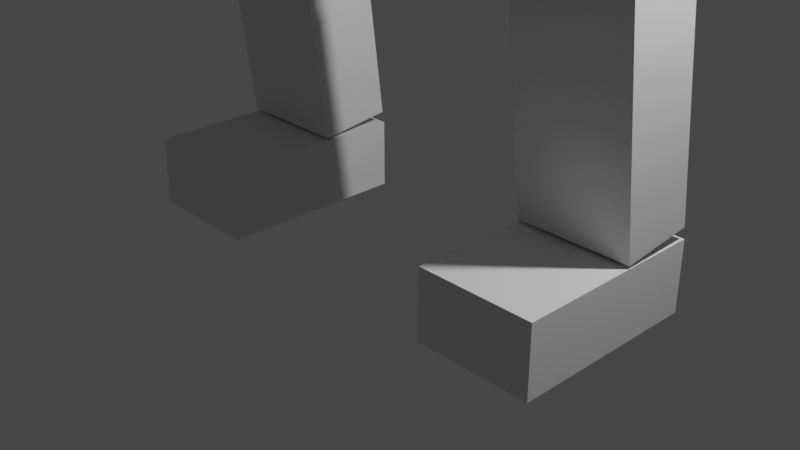 # Source: RiggingIntro.blend  (saved by Blender 3.6.11; exported with 4.5.12 LTS)
import bpy
from mathutils import Matrix  # noqa: F401  (used for matrix-valued properties, if any)

bpy.ops.wm.read_factory_settings(use_empty=True)
scene = bpy.context.scene
scene.name = 'Scene'

# ---- collections
col_collection = bpy.data.collections.new('Collection'); scene.collection.children.link(col_collection)
col_arms_and_legs = bpy.data.collections.new('arms and legs'); col_collection.children.link(col_arms_and_legs)

# ---- materials (node trees are filled in below, after node groups)
mat_material = bpy.data.materials.new('Material')
mat_material.alpha_threshold = 0.0
mat_material.use_transparent_shadow = False
mat_material.roughness = 0.5
mat_material.line_color = (0.0, 0.0, 0.0, 1.0)
mat_material_001 = bpy.data.materials.new('Material.001')
mat_material_001.alpha_threshold = 0.0
mat_material_001.use_transparent_shadow = False
mat_material_001.roughness = 0.5
mat_material_001.line_color = (0.0, 0.0, 0.0, 1.0)
mat_material_002 = bpy.data.materials.new('Material.002')
mat_material_002.alpha_threshold = 0.0
mat_material_002.use_transparent_shadow = False
mat_material_002.roughness = 0.5
mat_material_002.line_color = (0.0, 0.0, 0.0, 1.0)
mat_material_003 = bpy.data.materials.new('Material.003')
mat_material_003.alpha_threshold = 0.0
mat_material_003.use_transparent_shadow = False
mat_material_003.roughness = 0.5
mat_material_003.line_color = (0.0, 0.0, 0.0, 1.0)
mat_material_004 = bpy.data.materials.new('Material.004')
mat_material_004.alpha_threshold = 0.0
mat_material_004.use_transparent_shadow = False
mat_material_004.roughness = 0.5
mat_material_004.line_color = (0.0, 0.0, 0.0, 1.0)
mat_material_005 = bpy.data.materials.new('Material.005')
mat_material_005.alpha_threshold = 0.0
mat_material_005.use_transparent_shadow = False
mat_material_005.roughness = 0.5
mat_material_005.line_color = (0.0, 0.0, 0.0, 1.0)

# ---- material node trees
mat_material.use_nodes = True; mat_material.node_tree.nodes.clear()
_N = mat_material.node_tree.nodes; _L = mat_material.node_tree.links
n0 = _N.new('ShaderNodeOutputMaterial'); n0.name = 'Material Output'; n0.location = (300, 300)
n1 = _N.new('ShaderNodeBsdfPrincipled'); n1.name = 'Principled BSDF'; n1.location = (10, 300)
n1.distribution = 'GGX'
n1.subsurface_method = 'RANDOM_WALK_SKIN'
n1.inputs[3].default_value = 1.45
n1.inputs[27].default_value = (0.0, 0.0, 0.0, 1.0)
n1.inputs[28].default_value = 1.0
_L.new(n1.outputs[0], n0.inputs[0])
n0.is_active_output = True
mat_material_001.use_nodes = True; mat_material_001.node_tree.nodes.clear()
_N = mat_material_001.node_tree.nodes; _L = mat_material_001.node_tree.links
n0 = _N.new('ShaderNodeOutputMaterial'); n0.name = 'Material Output'; n0.location = (300, 300)
n1 = _N.new('ShaderNodeBsdfPrincipled'); n1.name = 'Principled BSDF'; n1.location = (10, 300)
n1.distribution = 'GGX'
n1.subsurface_method = 'RANDOM_WALK_SKIN'
n1.inputs[3].default_value = 1.45
n1.inputs[27].default_value = (0.0, 0.0, 0.0, 1.0)
n1.inputs[28].default_value = 1.0
_L.new(n1.outputs[0], n0.inputs[0])
n0.is_active_output = True
mat_material_002.use_nodes = True; mat_material_002.node_tree.nodes.clear()
_N = mat_material_002.node_tree.nodes; _L = mat_material_002.node_tree.links
n0 = _N.new('ShaderNodeOutputMaterial'); n0.name = 'Material Output'; n0.location = (300, 300)
n1 = _N.new('ShaderNodeBsdfPrincipled'); n1.name = 'Principled BSDF'; n1.location = (10, 300)
n1.distribution = 'GGX'
n1.subsurface_method = 'RANDOM_WALK_SKIN'
n1.inputs[3].default_value = 1.45
n1.inputs[27].default_value = (0.0, 0.0, 0.0, 1.0)
n1.inputs[28].default_value = 1.0
_L.new(n1.outputs[0], n0.inputs[0])
n0.is_active_output = True
mat_material_003.use_nodes = True; mat_material_003.node_tree.nodes.clear()
_N = mat_material_003.node_tree.nodes; _L = mat_material_003.node_tree.links
n0 = _N.new('ShaderNodeOutputMaterial'); n0.name = 'Material Output'; n0.location = (300, 300)
n1 = _N.new('ShaderNodeBsdfPrincipled'); n1.name = 'Principled BSDF'; n1.location = (10, 300)
n1.distribution = 'GGX'
n1.subsurface_method = 'RANDOM_WALK_SKIN'
n1.inputs[3].default_value = 1.45
n1.inputs[27].default_value = (0.0, 0.0, 0.0, 1.0)
n1.inputs[28].default_value = 1.0
_L.new(n1.outputs[0], n0.inputs[0])
n0.is_active_output = True
mat_material_004.use_nodes = True; mat_material_004.node_tree.nodes.clear()
_N = mat_material_004.node_tree.nodes; _L = mat_material_004.node_tree.links
n0 = _N.new('ShaderNodeOutputMaterial'); n0.name = 'Material Output'; n0.location = (300, 300)
n1 = _N.new('ShaderNodeBsdfPrincipled'); n1.name = 'Principled BSDF'; n1.location = (10, 300)
n1.distribution = 'GGX'
n1.subsurface_method = 'RANDOM_WALK_SKIN'
n1.inputs[3].default_value = 1.45
n1.inputs[27].default_value = (0.0, 0.0, 0.0, 1.0)
n1.inputs[28].default_value = 1.0
_L.new(n1.outputs[0], n0.inputs[0])
n0.is_active_output = True
mat_material_005.use_nodes = True; mat_material_005.node_tree.nodes.clear()
_N = mat_material_005.node_tree.nodes; _L = mat_material_005.node_tree.links
n0 = _N.new('ShaderNodeOutputMaterial'); n0.name = 'Material Output'; n0.location = (300, 300)
n1 = _N.new('ShaderNodeBsdfPrincipled'); n1.name = 'Principled BSDF'; n1.location = (10, 300)
n1.distribution = 'GGX'
n1.subsurface_method = 'RANDOM_WALK_SKIN'
n1.inputs[3].default_value = 1.45
n1.inputs[27].default_value = (0.0, 0.0, 0.0, 1.0)
n1.inputs[28].default_value = 1.0
_L.new(n1.outputs[0], n0.inputs[0])
n0.is_active_output = True

# ---- world
world_world = bpy.data.worlds.new('World'); scene.world = world_world
world_world.use_nodes = True; world_world.node_tree.nodes.clear()
_N = world_world.node_tree.nodes; _L = world_world.node_tree.links
n0 = _N.new('ShaderNodeOutputWorld'); n0.name = 'World Output'; n0.location = (300, 300)
n1 = _N.new('ShaderNodeBackground'); n1.name = 'Background'; n1.location = (10, 300)
n1.inputs[0].default_value = (0.05088, 0.05088, 0.05088, 1.0)
_L.new(n1.outputs[0], n0.inputs[0])
n0.is_active_output = True
world_world.color = (0.05088, 0.05088, 0.05088)
world_world.use_sun_shadow = False
world_world.sun_shadow_jitter_overblur = 0.0

# ---- cameras
cam_camera = bpy.data.cameras.new('Camera')
cam_camera.clip_end = 100.0
cam_camera.ortho_scale = 7.314

# ---- lights
light_light = bpy.data.lights.new('Light', 'POINT')
light_light.transmission_factor = 0.0
light_light.energy = 1000.0
light_light.shadow_soft_size = 0.1
light_light.shadow_maximum_resolution = 0.006
light_light.use_absolute_resolution = True

# ---- meshes
me_cube_006 = bpy.data.meshes.new('Cube.006')
me_cube_006.from_pydata([(-2.405, 0.9844, 13.59), (-2.405, 0.4395, 13.49), (-2.405, 0.4283, 16.75), (-2.405, -0.1166, 16.65), (-1.595, 0.9844, 13.59), (-1.595, 0.4395, 13.49), (-1.595, 0.4283, 16.75), (-1.595, -0.1166, 16.65), (-2.405, 0.1874, 9.035), (-2.405, -0.3182, 9.094), (-2.405, 0.3182, 10.16), (-2.405, -0.1873, 10.22), (-1.595, 0.1874, 9.035), (-1.595, -0.3182, 9.094), (-1.595, 0.3182, 10.16), (-1.595, -0.1873, 10.22), (-2.405, 0.3661, 10.21), (-2.405, -0.1766, 10.31), (-2.405, 0.9906, 13.35), (-2.405, 0.4479, 13.46), (-1.595, 0.3661, 10.21), (-1.595, -0.1766, 10.31), (-1.595, 0.9906, 13.35), (-1.595, 0.4479, 13.46), (1.595, 0.9844, 13.59), (1.595, 0.4395, 13.49), (1.595, 0.4283, 16.75), (1.595, -0.1166, 16.65), (2.405, 0.9844, 13.59), (2.405, 0.4395, 13.49), (2.405, 0.4283, 16.75), (2.405, -0.1166, 16.65), (1.595, 0.1874, 9.035), (1.595, -0.3182, 9.094), (1.595, 0.3182, 10.16), (1.595, -0.1873, 10.22), (2.405, 0.1874, 9.035), (2.405, -0.3182, 9.094), (2.405, 0.3182, 10.16), (2.405, -0.1873, 10.22), (1.595, 0.3661, 10.21), (1.595, -0.1766, 10.31), (1.595, 0.9906, 13.35), (1.595, 0.4479, 13.46), (2.405, 0.3661, 10.21), (2.405, -0.1766, 10.31), (2.405, 0.9906, 13.35), (2.405, 0.4479, 13.46)], [], [(0, 1, 3, 2), (2, 3, 7, 6), (6, 7, 5, 4), (4, 5, 1, 0), (2, 6, 4, 0), (7, 3, 1, 5), (8, 9, 11, 10), (10, 11, 15, 14), (14, 15, 13, 12), (12, 13, 9, 8), (10, 14, 12, 8), (15, 11, 9, 13), (16, 17, 19, 18), (18, 19, 23, 22), (22, 23, 21, 20), (20, 21, 17, 16), (18, 22, 20, 16), (23, 19, 17, 21), (24, 25, 27, 26), (26, 27, 31, 30), (30, 31, 29, 28), (28, 29, 25, 24), (26, 30, 28, 24), (31, 27, 25, 29), (32, 33, 35, 34), (34, 35, 39, 38), (38, 39, 37, 36), (36, 37, 33, 32), (34, 38, 36, 32), (39, 35, 33, 37), (40, 41, 43, 42), (42, 43, 47, 46), (46, 47, 45, 44), (44, 45, 41, 40), (42, 46, 44, 40), (47, 43, 41, 45)])
_uv = me_cube_006.uv_layers.new(name='UVMap')
_uv.uv.foreach_set('vector', [0.375, 0.0, 0.625, 0.0, 0.625, 0.25, 0.375, 0.25, 0.375, 0.25, 0.625, 0.25, 0.625, 0.5, 0.375, 0.5, 0.375, 0.5, 0.625, 0.5, 0.625, 0.75, 0.375, 0.75, 0.375, 0.75, 0.625, 0.75, 0.625, 1.0, 0.375, 1.0, 0.125, 0.5, 0.375, 0.5, 0.375, 0.75, 0.125, 0.75, 0.625, 0.5, 0.875, 0.5, 0.875, 0.75, 0.625, 0.75, 0.375, 0.0, 0.625, 0.0, 0.625, 0.25, 0.375, 0.25, 0.375, 0.25, 0.625, 0.25, 0.625, 0.5, 0.375, 0.5, 0.375, 0.5, 0.625, 0.5, 0.625, 0.75, 0.375, 0.75, 0.375, 0.75, 0.625, 0.75, 0.625, 1.0, 0.375, 1.0, 0.125, 0.5, 0.375, 0.5, 0.375, 0.75, 0.125, 0.75, 0.625, 0.5, 0.875, 0.5, 0.875, 0.75, 0.625, 0.75, 0.375, 0.0, 0.625, 0.0, 0.625, 0.25, 0.375, 0.25, 0.375, 0.25, 0.625, 0.25, 0.625, 0.5, 0.375, 0.5, 0.375, 0.5, 0.625, 0.5, 0.625, 0.75, 0.375, 0.75, 0.375, 0.75, 0.625, 0.75, 0.625, 1.0, 0.375, 1.0, 0.125, 0.5, 0.375, 0.5, 0.375, 0.75, 0.125, 0.75, 0.625, 0.5, 0.875, 0.5, 0.875, 0.75, 0.625, 0.75, 0.375, 0.0, 0.625, 0.0, 0.625, 0.25, 0.375, 0.25, 0.375, 0.25, 0.625, 0.25, 0.625, 0.5, 0.375, 0.5, 0.375, 0.5, 0.625, 0.5, 0.625, 0.75, 0.375, 0.75, 0.375, 0.75, 0.625, 0.75, 0.625, 1.0, 0.375, 1.0, 0.125, 0.5, 0.375, 0.5, 0.375, 0.75, 0.125, 0.75, 0.625, 0.5, 0.875, 0.5, 0.875, 0.75, 0.625, 0.75, 0.375, 0.0, 0.625, 0.0, 0.625, 0.25, 0.375, 0.25, 0.375, 0.25, 0.625, 0.25, 0.625, 0.5, 0.375, 0.5, 0.375, 0.5, 0.625, 0.5, 0.625, 0.75, 0.375, 0.75, 0.375, 0.75, 0.625, 0.75, 0.625, 1.0, 0.375, 1.0, 0.125, 0.5, 0.375, 0.5, 0.375, 0.75, 0.125, 0.75, 0.625, 0.5, 0.875, 0.5, 0.875, 0.75, 0.625, 0.75, 0.375, 0.0, 0.625, 0.0, 0.625, 0.25, 0.375, 0.25, 0.375, 0.25, 0.625, 0.25, 0.625, 0.5, 0.375, 0.5, 0.375, 0.5, 0.625, 0.5, 0.625, 0.75, 0.375, 0.75, 0.375, 0.75, 0.625, 0.75, 0.625, 1.0, 0.375, 1.0, 0.125, 0.5, 0.375, 0.5, 0.375, 0.75, 0.125, 0.75, 0.625, 0.5, 0.875, 0.5, 0.875, 0.75, 0.625, 0.75])
me_cube_006.update()
me_cube = bpy.data.meshes.new('Cube')
me_cube.from_pydata([(2.637, 1.049, 0.3833), (2.637, 1.049, -0.3833), (2.637, -1.049, 0.3833), (2.637, -1.049, -0.3833), (1.363, 1.049, 0.3833), (1.363, 1.049, -0.3833), (1.363, -1.049, 0.3833), (1.363, -1.049, -0.3833), (2.637, -0.1953, 3.788), (2.637, 0.6118, 3.887), (2.637, 0.2183, 0.4137), (2.637, 1.025, 0.5126), (1.363, -0.1953, 3.788), (1.363, 0.6118, 3.887), (1.363, 0.2183, 0.4137), (1.363, 1.025, 0.5126), (2.637, 0.2345, 7.417), (2.637, 1.041, 7.31), (2.637, -0.2106, 4.046), (2.637, 0.5956, 3.94), (1.363, 0.2345, 7.417), (1.363, 1.041, 7.31), (1.363, -0.2106, 4.046), (1.363, 0.5956, 3.94), (-1.363, 1.049, 0.3833), (-1.363, 1.049, -0.3833), (-1.363, -1.049, 0.3833), (-1.363, -1.049, -0.3833), (-2.637, 1.049, 0.3833), (-2.637, 1.049, -0.3833), (-2.637, -1.049, 0.3833), (-2.637, -1.049, -0.3833), (-1.363, -0.1953, 3.788), (-1.363, 0.6118, 3.887), (-1.363, 0.2183, 0.4137), (-1.363, 1.025, 0.5126), (-2.637, -0.1953, 3.788), (-2.637, 0.6118, 3.887), (-2.637, 0.2183, 0.4137), (-2.637, 1.025, 0.5126), (-1.363, 0.2345, 7.417), (-1.363, 1.041, 7.31), (-1.363, -0.2106, 4.046), (-1.363, 0.5956, 3.94), (-2.637, 0.2345, 7.417), (-2.637, 1.041, 7.31), (-2.637, -0.2106, 4.046), (-2.637, 0.5956, 3.94)], [], [(0, 4, 6, 2), (3, 2, 6, 7), (7, 6, 4, 5), (5, 1, 3, 7), (1, 0, 2, 3), (5, 4, 0, 1), (8, 12, 14, 10), (11, 10, 14, 15), (15, 14, 12, 13), (13, 9, 11, 15), (9, 8, 10, 11), (13, 12, 8, 9), (16, 20, 22, 18), (19, 18, 22, 23), (23, 22, 20, 21), (21, 17, 19, 23), (17, 16, 18, 19), (21, 20, 16, 17), (24, 28, 30, 26), (27, 26, 30, 31), (31, 30, 28, 29), (29, 25, 27, 31), (25, 24, 26, 27), (29, 28, 24, 25), (32, 36, 38, 34), (35, 34, 38, 39), (39, 38, 36, 37), (37, 33, 35, 39), (33, 32, 34, 35), (37, 36, 32, 33), (40, 44, 46, 42), (43, 42, 46, 47), (47, 46, 44, 45), (45, 41, 43, 47), (41, 40, 42, 43), (45, 44, 40, 41)])
me_cube.polygons.foreach_set('material_index', [0, 0, 0, 0, 0, 0, 1, 1, 1, 1, 1, 1, 2, 2, 2, 2, 2, 2, 3, 3, 3, 3, 3, 3, 4, 4, 4, 4, 4, 4, 5, 5, 5, 5, 5, 5])
_uv = me_cube.uv_layers.new(name='UVMap')
_uv.uv.foreach_set('vector', [0.625, 0.5, 0.875, 0.5, 0.875, 0.75, 0.625, 0.75, 0.375, 0.75, 0.625, 0.75, 0.625, 1.0, 0.375, 1.0, 0.375, 0.0, 0.625, 0.0, 0.625, 0.25, 0.375, 0.25, 0.125, 0.5, 0.375, 0.5, 0.375, 0.75, 0.125, 0.75, 0.375, 0.5, 0.625, 0.5, 0.625, 0.75, 0.375, 0.75, 0.375, 0.25, 0.625, 0.25, 0.625, 0.5, 0.375, 0.5, 0.625, 0.5, 0.875, 0.5, 0.875, 0.75, 0.625, 0.75, 0.375, 0.75, 0.625, 0.75, 0.625, 1.0, 0.375, 1.0, 0.375, 0.0, 0.625, 0.0, 0.625, 0.25, 0.375, 0.25, 0.125, 0.5, 0.375, 0.5, 0.375, 0.75, 0.125, 0.75, 0.375, 0.5, 0.625, 0.5, 0.625, 0.75, 0.375, 0.75, 0.375, 0.25, 0.625, 0.25, 0.625, 0.5, 0.375, 0.5, 0.625, 0.5, 0.875, 0.5, 0.875, 0.75, 0.625, 0.75, 0.375, 0.75, 0.625, 0.75, 0.625, 1.0, 0.375, 1.0, 0.375, 0.0, 0.625, 0.0, 0.625, 0.25, 0.375, 0.25, 0.125, 0.5, 0.375, 0.5, 0.375, 0.75, 0.125, 0.75, 0.375, 0.5, 0.625, 0.5, 0.625, 0.75, 0.375, 0.75, 0.375, 0.25, 0.625, 0.25, 0.625, 0.5, 0.375, 0.5, 0.625, 0.5, 0.875, 0.5, 0.875, 0.75, 0.625, 0.75, 0.375, 0.75, 0.625, 0.75, 0.625, 1.0, 0.375, 1.0, 0.375, 0.0, 0.625, 0.0, 0.625, 0.25, 0.375, 0.25, 0.125, 0.5, 0.375, 0.5, 0.375, 0.75, 0.125, 0.75, 0.375, 0.5, 0.625, 0.5, 0.625, 0.75, 0.375, 0.75, 0.375, 0.25, 0.625, 0.25, 0.625, 0.5, 0.375, 0.5, 0.625, 0.5, 0.875, 0.5, 0.875, 0.75, 0.625, 0.75, 0.375, 0.75, 0.625, 0.75, 0.625, 1.0, 0.375, 1.0, 0.375, 0.0, 0.625, 0.0, 0.625, 0.25, 0.375, 0.25, 0.125, 0.5, 0.375, 0.5, 0.375, 0.75, 0.125, 0.75, 0.375, 0.5, 0.625, 0.5, 0.625, 0.75, 0.375, 0.75, 0.375, 0.25, 0.625, 0.25, 0.625, 0.5, 0.375, 0.5, 0.625, 0.5, 0.875, 0.5, 0.875, 0.75, 0.625, 0.75, 0.375, 0.75, 0.625, 0.75, 0.625, 1.0, 0.375, 1.0, 0.375, 0.0, 0.625, 0.0, 0.625, 0.25, 0.375, 0.25, 0.125, 0.5, 0.375, 0.5, 0.375, 0.75, 0.125, 0.75, 0.375, 0.5, 0.625, 0.5, 0.625, 0.75, 0.375, 0.75, 0.375, 0.25, 0.625, 0.25, 0.625, 0.5, 0.375, 0.5])
me_cube.materials.append(mat_material)
me_cube.materials.append(mat_material_001)
me_cube.materials.append(mat_material_002)
me_cube.materials.append(mat_material_003)
me_cube.materials.append(mat_material_004)
me_cube.materials.append(mat_material_005)
me_cube.use_mirror_vertex_groups = False
me_cube.update()
arm_armature = bpy.data.armatures.new('Armature')  # bones are not reproduced
arm_armature_001 = bpy.data.armatures.new('Armature.001')  # bones are not reproduced

# ---- objects
ob_light = bpy.data.objects.new('Light', light_light)
ob_camera = bpy.data.objects.new('Camera', cam_camera)
ob_legs = bpy.data.objects.new('Legs', arm_armature)
ob_arms = bpy.data.objects.new('Arms', arm_armature_001)
ob_arm2 = bpy.data.objects.new('Arm2', me_cube_006)
ob_leg1 = bpy.data.objects.new('Leg1', me_cube)

# ---- transforms, parenting, visibility, modifiers, constraints
ob_light.location = (4.076, 1.005, 5.904)
ob_light.rotation_euler = (0.6503, 0.05522, 1.866)
ob_light.lock_rotations_4d = False
ob_light.empty_display_type = 'ARROWS'
ob_light.color = (0.0, 0.0, 0.0, 0.0)
ob_light.lineart.crease_threshold = 0.0
ob_camera.location = (7.359, -6.926, 4.958)
ob_camera.rotation_euler = (1.109, 0.0, 0.8149)
ob_camera.lock_rotations_4d = False
ob_camera.empty_display_type = 'ARROWS'
ob_camera.color = (0.0, 0.0, 0.0, 0.0)
ob_camera.display_type = 'WIRE'
ob_camera.lineart.crease_threshold = 0.0
ob_legs.location = (0.0, 0.0, 0.0)
ob_legs.show_in_front = True
ob_arms.location = (0.0, 0.0, 0.0)
ob_arms.show_in_front = True
ob_arm2.parent = ob_arms
ob_arm2.location = (0.0, 0.0, 0.0)
_vg = ob_arm2.vertex_groups.new(name='Bone.L')
_vg.add([24, 25, 26, 27, 28, 29, 30, 31], 1.0, 'REPLACE')
_vg = ob_arm2.vertex_groups.new(name='Bone.001.L')
_vg.add([40, 41, 42, 43, 44, 45, 46, 47], 1.0, 'REPLACE')
_vg = ob_arm2.vertex_groups.new(name='Bone.002.L')
_vg.add([32, 33, 34, 35, 36, 37, 38, 39], 1.0, 'REPLACE')
_vg = ob_arm2.vertex_groups.new(name='Bone.R')
_vg.add([0, 1, 2, 3, 4, 5, 6, 7], 1.0, 'REPLACE')
_vg = ob_arm2.vertex_groups.new(name='Bone.001.R')
for _i, _w in zip([16, 17, 18, 19, 20, 21, 22, 23], [0.998, 0.9992, 0.9999, 0.9932, 0.9898, 0.9999, 1.0, 1.0]): _vg.add([_i], _w, 'REPLACE')
_vg = ob_arm2.vertex_groups.new(name='Bone.002.R')
for _i, _w in zip([8, 9, 10, 11, 12, 13, 14, 15, 16, 17, 18, 20, 21, 22, 35, 40, 41], [1.0, 1.0, 0.9895, 0.9729, 1.0, 1.0, 1.0, 1.0, 0.002017, 0.0008319, 0.0001387, 0.0102, 0.0001068, 0.0, 0.0, 0.0, 0.0]): _vg.add([_i], _w, 'REPLACE')
_m = ob_arm2.modifiers.new('Armature', 'ARMATURE')
_m.object = ob_arms
ob_leg1.parent = ob_legs
ob_leg1.location = (0.0, 0.0, 0.0)
ob_leg1.lock_rotations_4d = False
ob_leg1.empty_display_type = 'ARROWS'
ob_leg1.lineart.crease_threshold = 0.0
_vg = ob_leg1.vertex_groups.new(name='Bone.L')
for _i, _w in zip([16, 17, 18, 19, 20, 21, 22, 23], [0.9881, 0.9949, 1.0, 0.9992, 0.9878, 0.994, 0.9999, 1.0]): _vg.add([_i], _w, 'REPLACE')
_vg = ob_leg1.vertex_groups.new(name='Bone.001.L')
for _i, _w in zip([8, 9, 10, 11, 12, 13, 14, 15, 18, 19, 22, 23], [1.0, 1.0, 1.0, 1.0, 1.0, 1.0, 1.0, 1.0, 4.292e-05, 0.0007936, 7.927e-05, 9.894e-06]): _vg.add([_i], _w, 'REPLACE')
_vg = ob_leg1.vertex_groups.new(name='Bone.002.L')
for _i, _w in zip([0, 1, 2, 3, 4, 5, 6, 7], [0.02557, 0.0009713, 0.002871, 5.364e-06, 0.007278, 4.208e-05, 0.003105, 3.421e-05]): _vg.add([_i], _w, 'REPLACE')
_vg = ob_leg1.vertex_groups.new(name='Bone.003.L')
for _i, _w in zip([0, 1, 2, 3, 4, 5, 6, 7, 35], [0.9744, 0.999, 0.9971, 1.0, 0.9927, 1.0, 0.9969, 1.0, 0.0007796]): _vg.add([_i], _w, 'REPLACE')
_vg = ob_leg1.vertex_groups.new(name='Bone.R')
for _i, _w in zip([37, 40, 41, 42, 43, 44, 45, 46, 47], [0.005579, 0.9864, 0.9938, 0.9996, 0.9978, 0.9888, 0.9951, 0.9968, 0.9998]): _vg.add([_i], _w, 'REPLACE')
_vg = ob_leg1.vertex_groups.new(name='Bone.001.R')
for _i, _w in zip([32, 33, 34, 35, 36, 37, 38, 39, 42, 43, 46, 47], [1.0, 1.0, 1.0, 0.9992, 1.0, 0.9944, 1.0, 1.0, 0.0004333, 0.002204, 0.003228, 0.0001905]): _vg.add([_i], _w, 'REPLACE')
_vg = ob_leg1.vertex_groups.new(name='Bone.002.R')
for _i, _w in zip([24, 25, 27, 28, 29, 30, 31], [0.0, 0.0, 0.02525, 9.31e-05, 0.00026, 0.0004314, 1.061e-05]): _vg.add([_i], _w, 'REPLACE')
_vg = ob_leg1.vertex_groups.new(name='Bone.003.R')
for _i, _w in zip([24, 25, 26, 27, 28, 29, 30, 31], [1.0, 1.0, 0.9785, 0.9747, 0.9999, 0.9997, 0.9996, 1.0]): _vg.add([_i], _w, 'REPLACE')
_m = ob_leg1.modifiers.new('Armature', 'ARMATURE')
_m.object = ob_legs

# ---- collection membership
col_collection.objects.link(ob_light)
col_collection.objects.link(ob_camera)
col_collection.objects.link(ob_legs)
col_collection.objects.link(ob_arms)
col_arms_and_legs.objects.link(ob_arm2)
col_arms_and_legs.objects.link(ob_leg1)

# ---- scene / render settings (as saved in the file)
scene.camera = ob_camera
scene.frame_start = 1; scene.frame_end = 250; scene.frame_set(1)
scene.render.engine = 'BLENDER_EEVEE_NEXT'
scene.cycles.sampling_pattern = 'TABULATED_SOBOL'
scene.view_settings.view_transform = 'Filmic'
bpy.context.view_layer.update()

